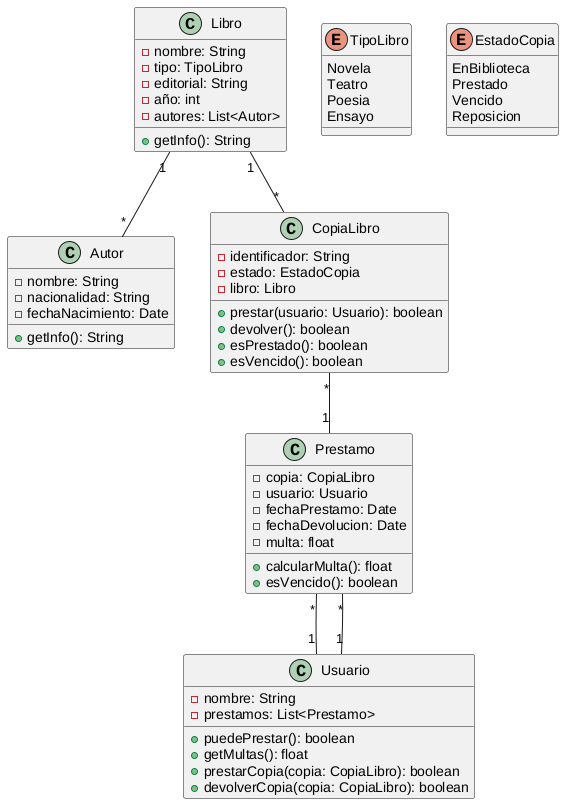

The diagram above was rendered by PlantUML. Its source (embedded in the PNG):
@startuml
class Libro {
    - nombre: String
    - tipo: TipoLibro
    - editorial: String
    - año: int
    - autores: List<Autor>
    + getInfo(): String
}

enum TipoLibro {
    Novela
    Teatro
    Poesia
    Ensayo
}

class Autor {
    - nombre: String
    - nacionalidad: String
    - fechaNacimiento: Date
    + getInfo(): String
}

class CopiaLibro {
    - identificador: String
    - estado: EstadoCopia
    - libro: Libro
    + prestar(usuario: Usuario): boolean
    + devolver(): boolean
    + esPrestado(): boolean
    + esVencido(): boolean
}

enum EstadoCopia {
    EnBiblioteca
    Prestado
    Vencido
    Reposicion
}

class Usuario {
    - nombre: String
    - prestamos: List<Prestamo>
    + puedePrestar(): boolean
    + getMultas(): float
    + prestarCopia(copia: CopiaLibro): boolean
    + devolverCopia(copia: CopiaLibro): boolean
}

class Prestamo {
    - copia: CopiaLibro
    - usuario: Usuario
    - fechaPrestamo: Date
    - fechaDevolucion: Date
    - multa: float
    + calcularMulta(): float
    + esVencido(): boolean
}

Libro "1" -- "*" CopiaLibro
Libro "1" -- "*" Autor
CopiaLibro "*" -- "1" Prestamo
Prestamo "*" -- "1" Usuario
Usuario "1" -- "*" Prestamo

@enduml